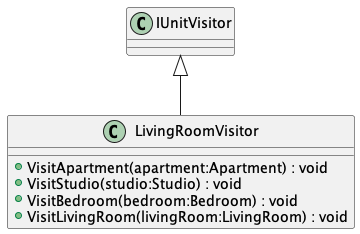

The diagram above was rendered by PlantUML. Its source (embedded in the PNG):
@startuml
class LivingRoomVisitor {
    + VisitApartment(apartment:Apartment) : void
    + VisitStudio(studio:Studio) : void
    + VisitBedroom(bedroom:Bedroom) : void
    + VisitLivingRoom(livingRoom:LivingRoom) : void
}
IUnitVisitor <|-- LivingRoomVisitor
@enduml